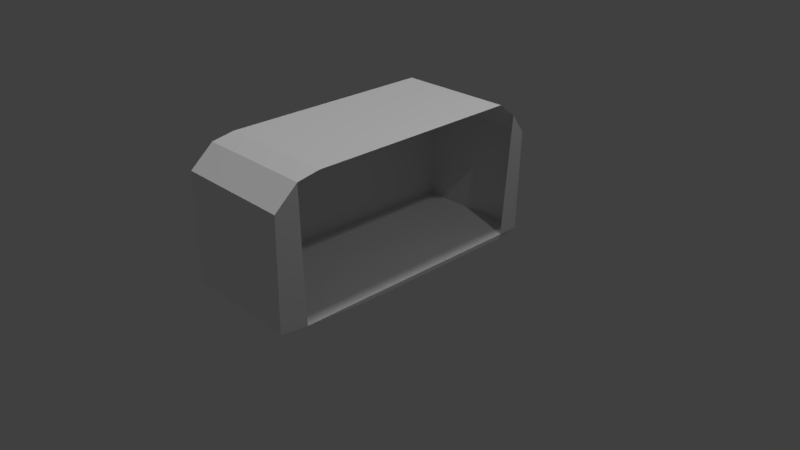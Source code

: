 # Source: spamwithhole.blend  (saved by Blender 2.79.0; exported with 4.5.12 LTS)
import bpy
from mathutils import Matrix  # noqa: F401  (used for matrix-valued properties, if any)

bpy.ops.wm.read_factory_settings(use_empty=True)
scene = bpy.context.scene
scene.name = 'Scene'

# ---- collections
col_collection_1 = bpy.data.collections.new('Collection 1'); scene.collection.children.link(col_collection_1)

# ---- materials (node trees are filled in below, after node groups)
mat_material_001 = bpy.data.materials.new('Material.001')
mat_material_001.alpha_threshold = 0.0
mat_material_001.use_transparent_shadow = False
mat_material_001.roughness = 0.5

# ---- material node trees

# ---- world
world_world = bpy.data.worlds.new('World'); scene.world = world_world
world_world.color = (0.05088, 0.05088, 0.05088)
world_world.use_sun_shadow = False
world_world.sun_shadow_jitter_overblur = 0.0
world_world.cycles.sampling_method = 'MANUAL'

# ---- cameras
cam_camera = bpy.data.cameras.new('Camera')
cam_camera.clip_end = 100.0
cam_camera.lens = 35.0
cam_camera.sensor_width = 32.0
cam_camera.sensor_height = 18.0
cam_camera.ortho_scale = 7.314
cam_camera.dof.focus_distance = 0.0
cam_camera.dof.aperture_fstop = 128.0

# ---- lights
light_sun = bpy.data.lights.new('Sun', 'SUN')
light_sun.transmission_factor = 0.0
light_sun.angle = 0.1993
light_sun.energy = 1.0
light_sun.shadow_buffer_clip_start = 0.5
light_sun.shadow_soft_size = 0.1
light_sun.shadow_cascade_max_distance = 1000.0
light_lamp = bpy.data.lights.new('Lamp', 'POINT')
light_lamp.transmission_factor = 0.0
light_lamp.cutoff_distance = 30.0
light_lamp.energy = 100.0
light_lamp.shadow_buffer_clip_start = 1.001
light_lamp.shadow_soft_size = 0.1
light_lamp.shadow_maximum_resolution = 0.006
light_lamp.use_absolute_resolution = True

# ---- meshes
me_plane = bpy.data.meshes.new('Plane')
me_plane.from_pydata([(-0.9364, -1.344, -0.6127), (-0.9723, 1.526, -0.6127), (-0.7784, 1.78, -0.6127), (-0.5081, 1.984, -0.6127), (0.8691, 1.952, -0.6127), (-0.8797, -1.638, -0.6127), (-0.6076, -1.945, -0.6127), (0.8309, -1.972, -0.6127), (-0.9723, 1.526, 0.9794), (-0.9364, -1.344, 0.9794), (0.9251, 1.651, 0.9794), (-0.7784, 1.78, 0.9794), (0.8691, 1.952, 0.9794), (-0.5081, 1.984, 0.9794), (-0.8797, -1.638, 0.9794), (0.8733, -1.606, 0.9794), (-0.6076, -1.945, 0.9794), (0.8309, -1.972, 0.9794), (0.9234, -0.7, 0.9794), (0.9259, -0.1181, 0.9794), (0.9233, -0.7363, 0.9794), (-0.9544, 0.09102, 0.9794), (0.9272, 0.1728, 0.9794), (0.9233, -0.7181, 0.9794), (0.9247, -0.4091, 0.9794), (0.9232, -0.7544, 0.9794), (0.07338, 1.715, 0.9794)], [], [(4, 7, 6, 5, 0, 1, 2, 3), (10, 22, 19, 24, 18, 23, 20, 25, 15, 17, 7, 4, 12), (11, 26, 10, 12, 13), (15, 14, 16, 17), (3, 2, 11, 13), (2, 1, 8, 11), (6, 7, 17, 16), (1, 0, 9, 21, 8), (4, 3, 13, 12), (5, 6, 16, 14), (0, 5, 14, 9)])
me_plane.materials.append(mat_material_001)
me_plane.use_remesh_preserve_volume = False
me_plane.use_remesh_preserve_attributes = False
me_plane.use_mirror_vertex_groups = False
me_plane.update()

# ---- objects
ob_sun = bpy.data.objects.new('Sun', light_sun)
ob_plane = bpy.data.objects.new('Plane', me_plane)
ob_lamp = bpy.data.objects.new('Lamp', light_lamp)
ob_camera = bpy.data.objects.new('Camera', cam_camera)

# ---- transforms, parenting, visibility, modifiers, constraints
ob_sun.location = (12.82, 7.472, 5.515)
ob_sun.lineart.crease_threshold = 0.0
ob_plane.location = (-0.1868, -0.008571, 0.8695)
ob_plane.rotation_euler = (0.0, 1.571, 0.0)
ob_plane.lineart.crease_threshold = 0.0
ob_lamp.location = (4.076, 1.005, 5.904)
ob_lamp.rotation_euler = (0.6503, 0.05522, 1.866)
ob_lamp.lock_rotations_4d = False
ob_lamp.empty_display_type = 'ARROWS'
ob_lamp.color = (0.0, 0.0, 0.0, 0.0)
ob_lamp.lineart.crease_threshold = 0.0
ob_camera.location = (7.481, -6.508, 5.344)
ob_camera.rotation_euler = (1.109, 0.0, 0.8149)
ob_camera.lock_rotations_4d = False
ob_camera.empty_display_type = 'ARROWS'
ob_camera.color = (0.0, 0.0, 0.0, 0.0)
ob_camera.display_type = 'WIRE'
ob_camera.lineart.crease_threshold = 0.0

# ---- collection membership
col_collection_1.objects.link(ob_sun)
col_collection_1.objects.link(ob_plane)
col_collection_1.objects.link(ob_lamp)
col_collection_1.objects.link(ob_camera)

# ---- scene / render settings (as saved in the file)
scene.camera = ob_camera
scene.frame_start = 1; scene.frame_end = 250; scene.frame_set(1)
scene.render.engine = 'BLENDER_EEVEE_NEXT'
scene.render.resolution_percentage = 50
scene.render.dither_intensity = 0.0
scene.cycles.use_denoising = False
scene.cycles.samples = 128
scene.cycles.sampling_pattern = 'TABULATED_SOBOL'
scene.cycles.use_adaptive_sampling = False
scene.cycles.use_light_tree = False
scene.cycles.blur_glossy = 0.0
scene.cycles.sample_clamp_indirect = 0.0
scene.view_settings.view_transform = 'Standard'
bpy.context.view_layer.update()
